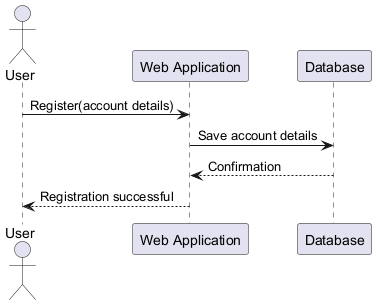

The diagram above was rendered by PlantUML. Its source (embedded in the PNG):
@startuml
actor User
participant "Web Application" as App
participant "Database" as DB

User -> App : Register(account details)
App -> DB : Save account details
DB --> App : Confirmation
App --> User : Registration successful
@enduml